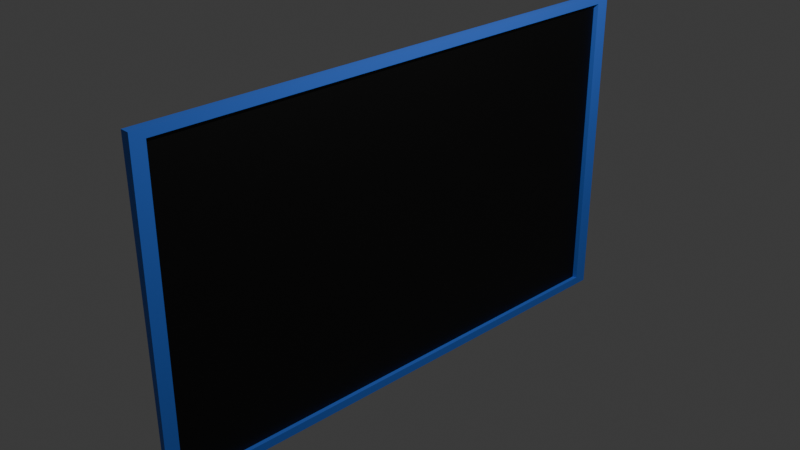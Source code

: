 # Source: flat_screen.blend  (saved by Blender 4.0.36; exported with 4.5.12 LTS)
import bpy
from mathutils import Matrix  # noqa: F401  (used for matrix-valued properties, if any)

bpy.ops.wm.read_factory_settings(use_empty=True)
scene = bpy.context.scene
scene.name = 'Scene'

# ---- collections
col_collection = bpy.data.collections.new('Collection'); scene.collection.children.link(col_collection)

# ---- materials (node trees are filled in below, after node groups)
mat_screenmat = bpy.data.materials.new('ScreenMat')
mat_screenmat.alpha_threshold = 0.0
mat_screenmat.use_transparent_shadow = False
mat_screenmat.roughness = 0.5
mat_screenmat.line_color = (0.0, 0.0, 0.0, 1.0)
mat_casingmat = bpy.data.materials.new('CasingMat')
mat_casingmat.use_transparent_shadow = False

# ---- material node trees
mat_screenmat.use_nodes = True; mat_screenmat.node_tree.nodes.clear()
_N = mat_screenmat.node_tree.nodes; _L = mat_screenmat.node_tree.links
n0 = _N.new('ShaderNodeOutputMaterial'); n0.name = 'Material Output'; n0.location = (300, 300)
n1 = _N.new('ShaderNodeBsdfPrincipled'); n1.name = 'Principled BSDF'; n1.location = (10, 300)
n1.inputs[0].default_value = (0.0, 0.0, 0.0, 1.0)
n1.inputs[3].default_value = 1.45
_L.new(n1.outputs[0], n0.inputs[0])
n0.is_active_output = True
mat_casingmat.use_nodes = True; mat_casingmat.node_tree.nodes.clear()
_N = mat_casingmat.node_tree.nodes; _L = mat_casingmat.node_tree.links
n0 = _N.new('ShaderNodeBsdfPrincipled'); n0.name = 'Principled BSDF'; n0.location = (10, 300)
n0.inputs[0].default_value = (0.0534, 0.1852, 0.8003, 1.0)
n0.inputs[3].default_value = 1.45
n1 = _N.new('ShaderNodeOutputMaterial'); n1.name = 'Material Output'; n1.location = (300, 300)
_L.new(n0.outputs[0], n1.inputs[0])
n1.is_active_output = True

# ---- world
world_world = bpy.data.worlds.new('World'); scene.world = world_world
world_world.use_nodes = True; world_world.node_tree.nodes.clear()
_N = world_world.node_tree.nodes; _L = world_world.node_tree.links
n0 = _N.new('ShaderNodeOutputWorld'); n0.name = 'World Output'; n0.location = (300, 300)
n1 = _N.new('ShaderNodeBackground'); n1.name = 'Background'; n1.location = (10, 300)
n1.inputs[0].default_value = (0.05088, 0.05088, 0.05088, 1.0)
_L.new(n1.outputs[0], n0.inputs[0])
n0.is_active_output = True
world_world.color = (0.05088, 0.05088, 0.05088)
world_world.use_sun_shadow = False
world_world.sun_shadow_jitter_overblur = 0.0

# ---- cameras
cam_camera = bpy.data.cameras.new('Camera')
cam_camera.clip_end = 100.0
cam_camera.ortho_scale = 7.314

# ---- lights
light_light = bpy.data.lights.new('Light', 'POINT')
light_light.transmission_factor = 0.0
light_light.use_soft_falloff = False
light_light.energy = 1000.0
light_light.shadow_soft_size = 0.1
light_light.shadow_maximum_resolution = 0.006
light_light.use_absolute_resolution = True

# ---- meshes
me_cube = bpy.data.meshes.new('Cube')
me_cube.from_pydata([(1.0, 1.0, 1.0), (1.913, 1.0, -1.0), (1.0, -1.0, 1.0), (1.913, -1.0, -1.0), (-3.383, 0.4063, 0.4063), (-3.383, 0.4063, -0.4063), (-3.383, -0.4063, 0.4063), (-3.383, -0.4063, -0.4063), (3.047, 1.0, 1.0), (3.047, 1.0, -1.0), (3.047, -1.0, 1.0), (3.047, -1.0, -1.0), (3.047, 0.9494, 0.9494), (3.047, 0.9494, -0.9494), (3.047, -0.9494, 0.9494), (3.047, -0.9494, -0.9494), (2.138, 0.944, 0.9498), (2.138, 0.944, -0.949), (2.138, -0.9548, 0.9498), (2.138, -0.9548, -0.949)], [], [(0, 4, 6, 2), (3, 2, 6, 7), (7, 6, 4, 5), (5, 1, 3, 7), (2, 3, 11, 10), (5, 4, 0, 1), (11, 9, 13, 15), (1, 0, 8, 9), (3, 1, 9, 11), (0, 2, 10, 8), (12, 14, 18, 16), (10, 11, 15, 14), (8, 10, 14, 12), (9, 8, 12, 13), (17, 16, 18, 19), (13, 12, 16, 17), (15, 13, 17, 19), (14, 15, 19, 18)])
me_cube.polygons.foreach_set('material_index', [1, 1, 1, 1, 1, 1, 1, 1, 1, 1, 1, 1, 1, 1, 0, 1, 1, 1])
_uv = me_cube.uv_layers.new(name='UVMap')
_uv.uv.foreach_set('vector', [0.625, 0.5, 0.875, 0.5, 0.875, 0.75, 0.625, 0.75, 0.375, 0.75, 0.625, 0.75, 0.625, 1.0, 0.375, 1.0, 0.375, 0.0, 0.625, 0.0, 0.625, 0.25, 0.375, 0.25, 0.125, 0.5, 0.375, 0.5, 0.375, 0.75, 0.125, 0.75, 0.625, 0.75, 0.375, 0.75, 0.375, 0.75, 0.625, 0.75, 0.375, 0.25, 0.625, 0.25, 0.625, 0.5, 0.375, 0.5, 0.375, 0.75, 0.375, 0.5, 0.375, 0.5, 0.375, 0.75, 0.375, 0.5, 0.625, 0.5, 0.625, 0.5, 0.375, 0.5, 0.375, 0.75, 0.375, 0.5, 0.375, 0.5, 0.375, 0.75, 0.625, 0.5, 0.625, 0.75, 0.625, 0.75, 0.625, 0.5, 0.625, 0.5, 0.625, 0.75, 0.625, 0.75, 0.625, 0.5, 0.625, 0.75, 0.375, 0.75, 0.375, 0.75, 0.625, 0.75, 0.625, 0.5, 0.625, 0.75, 0.625, 0.75, 0.625, 0.5, 0.375, 0.5, 0.625, 0.5, 0.625, 0.5, 0.375, 0.5, 1.022e-05, 1.99e-06, 1.0, 4.85e-05, 1.0, 1.0, -1.202e-05, 1.0, 0.375, 0.5, 0.625, 0.5, 0.625, 0.5, 0.375, 0.5, 0.375, 0.75, 0.375, 0.5, 0.375, 0.5, 0.375, 0.75, 0.625, 0.75, 0.375, 0.75, 0.375, 0.75, 0.625, 0.75])
me_cube.materials.append(mat_screenmat)
me_cube.materials.append(mat_casingmat)
me_cube.use_mirror_vertex_groups = False
me_cube.update()

# ---- objects
ob_cube = bpy.data.objects.new('Cube', me_cube)
ob_light = bpy.data.objects.new('Light', light_light)
ob_camera = bpy.data.objects.new('Camera', cam_camera)

# ---- transforms, parenting, visibility, modifiers, constraints
ob_cube.location = (0.0, 0.0, 0.0)
ob_cube.scale = (0.05, 3.0, 1.8)
ob_cube.lock_rotations_4d = False
ob_cube.empty_display_type = 'ARROWS'
ob_cube.lineart.crease_threshold = 0.0
ob_light.location = (4.076, 1.005, 5.904)
ob_light.rotation_euler = (0.6503, 0.05522, 1.866)
ob_light.lock_rotations_4d = False
ob_light.empty_display_type = 'ARROWS'
ob_light.color = (0.0, 0.0, 0.0, 0.0)
ob_light.lineart.crease_threshold = 0.0
ob_camera.location = (7.359, -6.926, 4.958)
ob_camera.rotation_euler = (1.109, 0.0, 0.8149)
ob_camera.lock_rotations_4d = False
ob_camera.empty_display_type = 'ARROWS'
ob_camera.color = (0.0, 0.0, 0.0, 0.0)
ob_camera.display_type = 'WIRE'
ob_camera.lineart.crease_threshold = 0.0

# ---- collection membership
col_collection.objects.link(ob_cube)
col_collection.objects.link(ob_light)
col_collection.objects.link(ob_camera)

# ---- scene / render settings (as saved in the file)
scene.camera = ob_camera
scene.frame_start = 1; scene.frame_end = 250; scene.frame_set(1)
scene.render.engine = 'BLENDER_EEVEE_NEXT'
scene.cycles.sampling_pattern = 'TABULATED_SOBOL'
bpy.context.view_layer.update()
